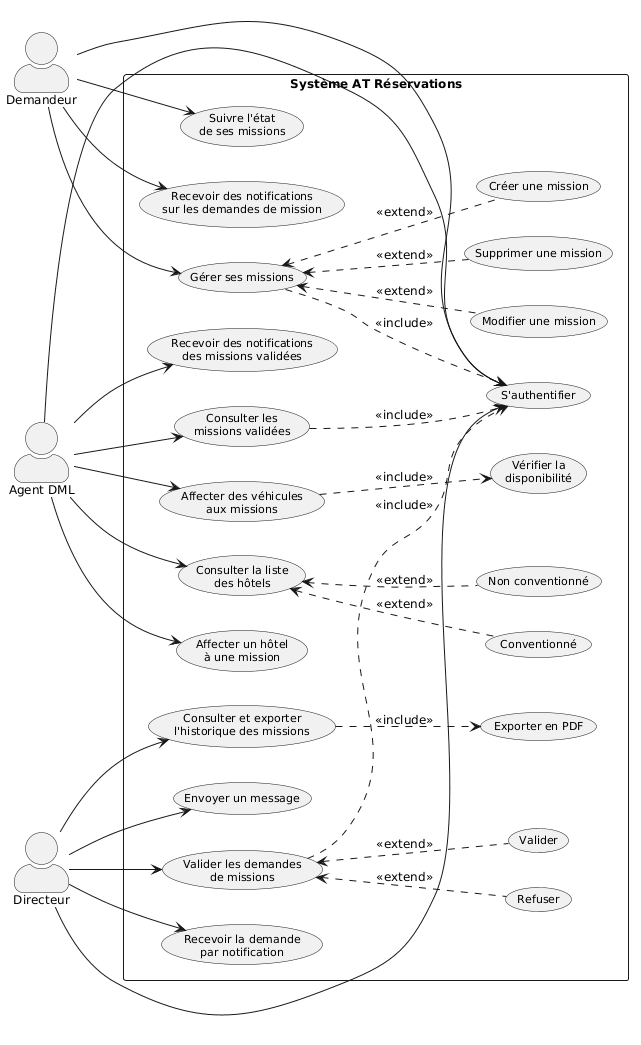

The diagram above was rendered by PlantUML. Its source (embedded in the PNG):
@startuml
skinparam actorStyle awesome
skinparam packageStyle rectangle
skinparam shadowing false
skinparam defaultFontSize 12
skinparam usecaseFontSize 11

left to right direction

rectangle "Système AT Réservations" {
  usecase "S'authentifier" as UC_AUTH
  usecase "Gérer ses missions" as UC_GERER
  usecase "Créer une mission" as UC_CREER
  usecase "Modifier une mission" as UC_MODIFIER
  usecase "Supprimer une mission" as UC_SUPPRIMER
  usecase "Suivre l'état\nde ses missions" as UC_SUIVRE
  usecase "Recevoir des notifications\nsur les demandes de mission" as UC_NOTIF_DEM

  usecase "Recevoir des notifications\ndes missions validées" as UC_NOTIF_AGENT
  usecase "Affecter des véhicules\naux missions" as UC_VEHICULE
  usecase "Vérifier la\ndisponibilité" as UC_DISPO
  usecase "Consulter les\nmissions validées" as UC_CONSULT_VALID
  usecase "Consulter la liste\ndes hôtels" as UC_HOTELS
  usecase "Conventionné" as UC_CONV
  usecase "Non conventionné" as UC_NON_CONV
  usecase "Affecter un hôtel\nà une mission" as UC_AFFECT_HOTEL

  usecase "Valider les demandes\nde missions" as UC_VALIDER
  usecase "Valider" as UC_APPROUVER
  usecase "Refuser" as UC_REFUSER
  usecase "Recevoir la demande\npar notification" as UC_NOTIF_DIR
  usecase "Consulter et exporter\nl'historique des missions" as UC_HISTO
  usecase "Exporter en PDF" as UC_PDF
  usecase "Envoyer un message" as UC_MSG
}

actor "Demandeur" as DEM
actor "Agent DML" as AGENT
actor "Directeur" as DIR

DEM --> UC_GERER
DEM --> UC_SUIVRE
DEM --> UC_NOTIF_DEM
DEM --> UC_AUTH

UC_GERER <.. UC_CREER : <<extend>>
UC_GERER <.. UC_MODIFIER : <<extend>>
UC_GERER <.. UC_SUPPRIMER : <<extend>>

AGENT --> UC_NOTIF_AGENT
AGENT --> UC_VEHICULE
AGENT --> UC_CONSULT_VALID
AGENT --> UC_HOTELS
AGENT --> UC_AFFECT_HOTEL
AGENT --> UC_AUTH

UC_VEHICULE ..> UC_DISPO : <<include>>
UC_HOTELS <.. UC_CONV : <<extend>>
UC_HOTELS <.. UC_NON_CONV : <<extend>>

DIR --> UC_VALIDER
DIR --> UC_NOTIF_DIR
DIR --> UC_HISTO
DIR --> UC_MSG
DIR --> UC_AUTH

UC_VALIDER <.. UC_APPROUVER : <<extend>>
UC_VALIDER <.. UC_REFUSER : <<extend>>
UC_HISTO ..> UC_PDF : <<include>>

UC_GERER ..> UC_AUTH : <<include>>
UC_CONSULT_VALID ..> UC_AUTH : <<include>>
UC_VALIDER ..> UC_AUTH : <<include>>
@enduml